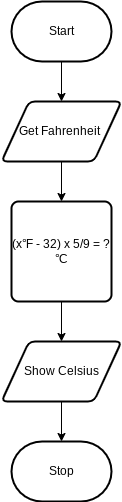

The diagram above was exported from draw.io. Its source (the exported page's mxGraphModel, read from the mxfile embedded in the PNG):
<mxGraphModel dx="934" dy="613" grid="1" gridSize="10" guides="1" tooltips="1" connect="1" arrows="1" fold="1" page="1" pageScale="1" pageWidth="850" pageHeight="1100" math="0" shadow="0">
  <root>
    <mxCell id="0" />
    <mxCell id="1" parent="0" />
    <mxCell id="7" style="edgeStyle=none;html=1;" parent="1" source="2" target="3" edge="1">
      <mxGeometry relative="1" as="geometry" />
    </mxCell>
    <mxCell id="2" value="Start" style="strokeWidth=2;html=1;shape=mxgraph.flowchart.terminator;whiteSpace=wrap;" parent="1" vertex="1">
      <mxGeometry x="300" y="260" width="100" height="60" as="geometry" />
    </mxCell>
    <mxCell id="8" style="edgeStyle=none;html=1;" parent="1" source="3" target="4" edge="1">
      <mxGeometry relative="1" as="geometry" />
    </mxCell>
    <mxCell id="3" value="Get Fahrenheit&amp;nbsp;" style="shape=parallelogram;html=1;strokeWidth=2;perimeter=parallelogramPerimeter;whiteSpace=wrap;rounded=1;arcSize=12;size=0.23;" parent="1" vertex="1">
      <mxGeometry x="290" y="360" width="120" height="60" as="geometry" />
    </mxCell>
    <mxCell id="9" style="edgeStyle=none;html=1;" parent="1" source="4" target="5" edge="1">
      <mxGeometry relative="1" as="geometry" />
    </mxCell>
    <mxCell id="4" value="(x℉ - 32) x 5/9 = ?℃" style="rounded=1;whiteSpace=wrap;html=1;absoluteArcSize=1;arcSize=14;strokeWidth=2;" parent="1" vertex="1">
      <mxGeometry x="300" y="460" width="100" height="100" as="geometry" />
    </mxCell>
    <mxCell id="10" style="edgeStyle=none;html=1;" parent="1" source="5" target="6" edge="1">
      <mxGeometry relative="1" as="geometry" />
    </mxCell>
    <mxCell id="5" value="Show Celsius" style="shape=parallelogram;html=1;strokeWidth=2;perimeter=parallelogramPerimeter;whiteSpace=wrap;rounded=1;arcSize=12;size=0.23;" parent="1" vertex="1">
      <mxGeometry x="290" y="600" width="120" height="60" as="geometry" />
    </mxCell>
    <mxCell id="6" value="Stop" style="strokeWidth=2;html=1;shape=mxgraph.flowchart.terminator;whiteSpace=wrap;" parent="1" vertex="1">
      <mxGeometry x="300" y="700" width="100" height="60" as="geometry" />
    </mxCell>
  </root>
</mxGraphModel>